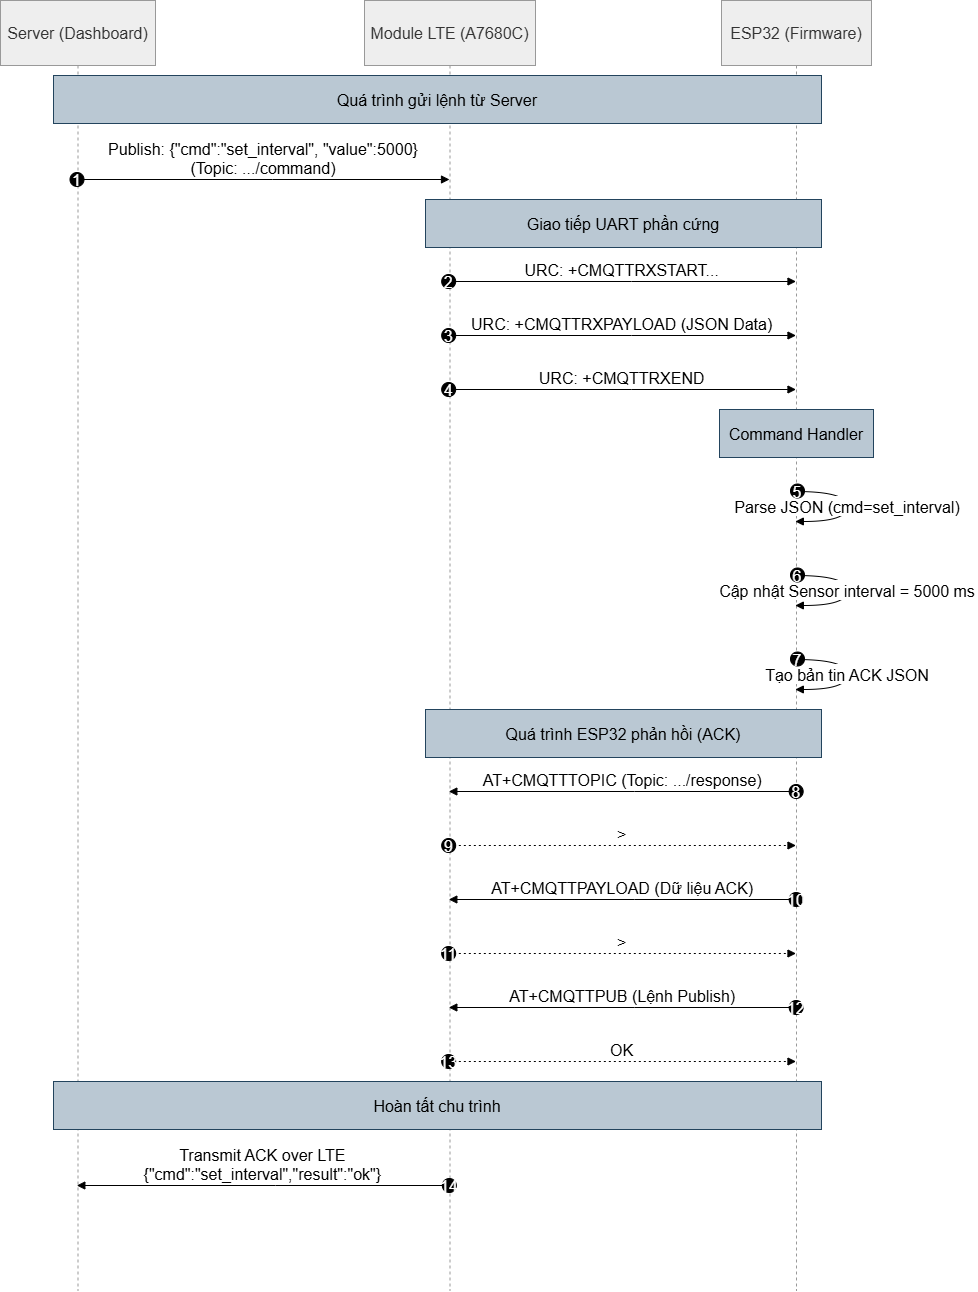

The diagram above was exported from draw.io. Its source (the exported page's mxGraphModel, read from the mxfile embedded in the PNG):
<mxGraphModel dx="1703" dy="940" grid="1" gridSize="10" guides="1" tooltips="1" connect="1" arrows="1" fold="1" page="1" pageScale="1" pageWidth="1169" pageHeight="827" math="0" shadow="0">
  <root>
    <mxCell id="0" />
    <mxCell id="1" parent="0" />
    <mxCell id="h2IpDioPUdmO2L0X2FhQ-1" parent="1" style="shape=umlLifeline;perimeter=lifelinePerimeter;whiteSpace=wrap;container=1;dropTarget=0;collapsible=0;recursiveResize=0;outlineConnect=0;portConstraint=eastwest;newEdgeStyle={&quot;edgeStyle&quot;:&quot;elbowEdgeStyle&quot;,&quot;elbow&quot;:&quot;vertical&quot;,&quot;curved&quot;:0,&quot;rounded&quot;:0};size=65;fillColor=light-dark(#eeeeee,#1f2020);strokeColor=light-dark(#999999,#cccccc);fontColor=light-dark(#333333,#cccccc);fontSize=16;" value="Server (Dashboard)" vertex="1">
      <mxGeometry height="1290" width="155" x="20" y="20" as="geometry" />
    </mxCell>
    <mxCell id="h2IpDioPUdmO2L0X2FhQ-2" parent="1" style="shape=umlLifeline;perimeter=lifelinePerimeter;whiteSpace=wrap;container=1;dropTarget=0;collapsible=0;recursiveResize=0;outlineConnect=0;portConstraint=eastwest;newEdgeStyle={&quot;edgeStyle&quot;:&quot;elbowEdgeStyle&quot;,&quot;elbow&quot;:&quot;vertical&quot;,&quot;curved&quot;:0,&quot;rounded&quot;:0};size=65;fillColor=light-dark(#eeeeee,#1f2020);strokeColor=light-dark(#999999,#cccccc);fontColor=light-dark(#333333,#cccccc);fontSize=16;" value="Module LTE (A7680C)" vertex="1">
      <mxGeometry height="1290" width="171" x="384" y="20" as="geometry" />
    </mxCell>
    <mxCell id="h2IpDioPUdmO2L0X2FhQ-3" parent="1" style="shape=umlLifeline;perimeter=lifelinePerimeter;whiteSpace=wrap;container=1;dropTarget=0;collapsible=0;recursiveResize=0;outlineConnect=0;portConstraint=eastwest;newEdgeStyle={&quot;edgeStyle&quot;:&quot;elbowEdgeStyle&quot;,&quot;elbow&quot;:&quot;vertical&quot;,&quot;curved&quot;:0,&quot;rounded&quot;:0};size=65;fillColor=light-dark(#eeeeee,#1f2020);strokeColor=light-dark(#999999,#cccccc);fontColor=light-dark(#333333,#cccccc);fontSize=16;" value="ESP32 (Firmware)" vertex="1">
      <mxGeometry height="1290" width="150" x="741" y="20" as="geometry" />
    </mxCell>
    <mxCell id="h2IpDioPUdmO2L0X2FhQ-4" edge="1" parent="1" source="h2IpDioPUdmO2L0X2FhQ-1" style="verticalAlign=bottom;edgeStyle=elbowEdgeStyle;elbow=vertical;curved=0;rounded=0;endArrow=block;fontSize=16;" target="h2IpDioPUdmO2L0X2FhQ-2" value="Publish: {&quot;cmd&quot;:&quot;set_interval&quot;, &quot;value&quot;:5000}&#10;(Topic: .../command)">
      <mxGeometry relative="1" as="geometry">
        <Array as="points">
          <mxPoint x="292" y="199" />
        </Array>
      </mxGeometry>
    </mxCell>
    <mxCell id="h2IpDioPUdmO2L0X2FhQ-5" parent="h2IpDioPUdmO2L0X2FhQ-4" style="ellipse;aspect=fixed;fillColor=#000000;align=center;fontColor=#FFFFFF;fontSize=16;" value="1" vertex="1">
      <mxGeometry height="14" relative="1" width="14" as="geometry">
        <mxPoint x="-193.5" y="-7" as="offset" />
      </mxGeometry>
    </mxCell>
    <mxCell id="h2IpDioPUdmO2L0X2FhQ-6" edge="1" parent="1" source="h2IpDioPUdmO2L0X2FhQ-2" style="verticalAlign=bottom;edgeStyle=elbowEdgeStyle;elbow=vertical;curved=0;rounded=0;endArrow=block;fontSize=16;" target="h2IpDioPUdmO2L0X2FhQ-3" value="URC: +CMQTTRXSTART...">
      <mxGeometry relative="1" as="geometry">
        <Array as="points">
          <mxPoint x="651" y="301" />
        </Array>
      </mxGeometry>
    </mxCell>
    <mxCell id="h2IpDioPUdmO2L0X2FhQ-7" parent="h2IpDioPUdmO2L0X2FhQ-6" style="ellipse;aspect=fixed;fillColor=#000000;align=center;fontColor=#FFFFFF;fontSize=16;" value="2" vertex="1">
      <mxGeometry height="14" relative="1" width="14" as="geometry">
        <mxPoint x="-180.5" y="-7" as="offset" />
      </mxGeometry>
    </mxCell>
    <mxCell id="h2IpDioPUdmO2L0X2FhQ-8" edge="1" parent="1" source="h2IpDioPUdmO2L0X2FhQ-2" style="verticalAlign=bottom;edgeStyle=elbowEdgeStyle;elbow=vertical;curved=0;rounded=0;endArrow=block;fontSize=16;" target="h2IpDioPUdmO2L0X2FhQ-3" value="URC: +CMQTTRXPAYLOAD (JSON Data)">
      <mxGeometry relative="1" as="geometry">
        <Array as="points">
          <mxPoint x="651" y="355" />
        </Array>
      </mxGeometry>
    </mxCell>
    <mxCell id="h2IpDioPUdmO2L0X2FhQ-9" parent="h2IpDioPUdmO2L0X2FhQ-8" style="ellipse;aspect=fixed;fillColor=#000000;align=center;fontColor=#FFFFFF;fontSize=16;" value="3" vertex="1">
      <mxGeometry height="14" relative="1" width="14" as="geometry">
        <mxPoint x="-180.5" y="-7" as="offset" />
      </mxGeometry>
    </mxCell>
    <mxCell id="h2IpDioPUdmO2L0X2FhQ-10" edge="1" parent="1" source="h2IpDioPUdmO2L0X2FhQ-2" style="verticalAlign=bottom;edgeStyle=elbowEdgeStyle;elbow=vertical;curved=0;rounded=0;endArrow=block;fontSize=16;" target="h2IpDioPUdmO2L0X2FhQ-3" value="URC: +CMQTTRXEND">
      <mxGeometry relative="1" as="geometry">
        <Array as="points">
          <mxPoint x="651" y="409" />
        </Array>
      </mxGeometry>
    </mxCell>
    <mxCell id="h2IpDioPUdmO2L0X2FhQ-11" parent="h2IpDioPUdmO2L0X2FhQ-10" style="ellipse;aspect=fixed;fillColor=#000000;align=center;fontColor=#FFFFFF;fontSize=16;" value="4" vertex="1">
      <mxGeometry height="14" relative="1" width="14" as="geometry">
        <mxPoint x="-180.5" y="-7" as="offset" />
      </mxGeometry>
    </mxCell>
    <mxCell id="h2IpDioPUdmO2L0X2FhQ-12" edge="1" parent="1" source="h2IpDioPUdmO2L0X2FhQ-3" style="curved=1;endArrow=block;rounded=0;fontSize=16;" target="h2IpDioPUdmO2L0X2FhQ-3" value="Parse JSON (cmd=set_interval)">
      <mxGeometry relative="1" as="geometry">
        <Array as="points">
          <mxPoint x="867" y="511" />
          <mxPoint x="867" y="541" />
        </Array>
      </mxGeometry>
    </mxCell>
    <mxCell id="h2IpDioPUdmO2L0X2FhQ-13" parent="h2IpDioPUdmO2L0X2FhQ-12" style="ellipse;aspect=fixed;fillColor=#000000;align=center;fontColor=#FFFFFF;fontSize=16;" value="5" vertex="1">
      <mxGeometry height="14" relative="1" width="14" as="geometry">
        <mxPoint x="-57" y="-22" as="offset" />
      </mxGeometry>
    </mxCell>
    <mxCell id="h2IpDioPUdmO2L0X2FhQ-14" edge="1" parent="1" source="h2IpDioPUdmO2L0X2FhQ-3" style="curved=1;endArrow=block;rounded=0;fontSize=16;" target="h2IpDioPUdmO2L0X2FhQ-3" value="Cập nhật Sensor interval = 5000 ms">
      <mxGeometry relative="1" as="geometry">
        <Array as="points">
          <mxPoint x="867" y="595" />
          <mxPoint x="867" y="625" />
        </Array>
      </mxGeometry>
    </mxCell>
    <mxCell id="h2IpDioPUdmO2L0X2FhQ-15" parent="h2IpDioPUdmO2L0X2FhQ-14" style="ellipse;aspect=fixed;fillColor=#000000;align=center;fontColor=#FFFFFF;fontSize=16;" value="6" vertex="1">
      <mxGeometry height="14" relative="1" width="14" as="geometry">
        <mxPoint x="-57" y="-22" as="offset" />
      </mxGeometry>
    </mxCell>
    <mxCell id="h2IpDioPUdmO2L0X2FhQ-16" edge="1" parent="1" source="h2IpDioPUdmO2L0X2FhQ-3" style="curved=1;endArrow=block;rounded=0;fontSize=16;" target="h2IpDioPUdmO2L0X2FhQ-3" value="Tạo bản tin ACK JSON">
      <mxGeometry relative="1" as="geometry">
        <Array as="points">
          <mxPoint x="867" y="679" />
          <mxPoint x="867" y="709" />
        </Array>
      </mxGeometry>
    </mxCell>
    <mxCell id="h2IpDioPUdmO2L0X2FhQ-17" parent="h2IpDioPUdmO2L0X2FhQ-16" style="ellipse;aspect=fixed;fillColor=#000000;align=center;fontColor=#FFFFFF;fontSize=16;" value="7" vertex="1">
      <mxGeometry height="14" relative="1" width="14" as="geometry">
        <mxPoint x="-57" y="-22" as="offset" />
      </mxGeometry>
    </mxCell>
    <mxCell id="h2IpDioPUdmO2L0X2FhQ-18" edge="1" parent="1" source="h2IpDioPUdmO2L0X2FhQ-3" style="verticalAlign=bottom;edgeStyle=elbowEdgeStyle;elbow=vertical;curved=0;rounded=0;endArrow=block;fontSize=16;" target="h2IpDioPUdmO2L0X2FhQ-2" value="AT+CMQTTTOPIC (Topic: .../response)">
      <mxGeometry relative="1" as="geometry">
        <Array as="points">
          <mxPoint x="654" y="811" />
        </Array>
      </mxGeometry>
    </mxCell>
    <mxCell id="h2IpDioPUdmO2L0X2FhQ-19" parent="h2IpDioPUdmO2L0X2FhQ-18" style="ellipse;aspect=fixed;fillColor=#000000;align=center;fontColor=#FFFFFF;fontSize=16;" value="8" vertex="1">
      <mxGeometry height="14" relative="1" width="14" as="geometry">
        <mxPoint x="166.5" y="-7" as="offset" />
      </mxGeometry>
    </mxCell>
    <mxCell id="h2IpDioPUdmO2L0X2FhQ-20" edge="1" parent="1" source="h2IpDioPUdmO2L0X2FhQ-2" style="verticalAlign=bottom;edgeStyle=elbowEdgeStyle;elbow=vertical;curved=0;rounded=0;dashed=1;dashPattern=2 3;endArrow=block;fontSize=16;" target="h2IpDioPUdmO2L0X2FhQ-3" value="&gt;">
      <mxGeometry relative="1" as="geometry">
        <Array as="points">
          <mxPoint x="651" y="865" />
        </Array>
      </mxGeometry>
    </mxCell>
    <mxCell id="h2IpDioPUdmO2L0X2FhQ-21" parent="h2IpDioPUdmO2L0X2FhQ-20" style="ellipse;aspect=fixed;fillColor=#000000;align=center;fontColor=#FFFFFF;fontSize=16;" value="9" vertex="1">
      <mxGeometry height="14" relative="1" width="14" as="geometry">
        <mxPoint x="-180.5" y="-7" as="offset" />
      </mxGeometry>
    </mxCell>
    <mxCell id="h2IpDioPUdmO2L0X2FhQ-22" edge="1" parent="1" source="h2IpDioPUdmO2L0X2FhQ-3" style="verticalAlign=bottom;edgeStyle=elbowEdgeStyle;elbow=vertical;curved=0;rounded=0;endArrow=block;fontSize=16;" target="h2IpDioPUdmO2L0X2FhQ-2" value="AT+CMQTTPAYLOAD (Dữ liệu ACK)">
      <mxGeometry relative="1" as="geometry">
        <Array as="points">
          <mxPoint x="654" y="919" />
        </Array>
      </mxGeometry>
    </mxCell>
    <mxCell id="h2IpDioPUdmO2L0X2FhQ-23" parent="h2IpDioPUdmO2L0X2FhQ-22" style="ellipse;aspect=fixed;fillColor=#000000;align=center;fontColor=#FFFFFF;fontSize=16;" value="10" vertex="1">
      <mxGeometry height="14" relative="1" width="14" as="geometry">
        <mxPoint x="166.5" y="-7" as="offset" />
      </mxGeometry>
    </mxCell>
    <mxCell id="h2IpDioPUdmO2L0X2FhQ-24" edge="1" parent="1" source="h2IpDioPUdmO2L0X2FhQ-2" style="verticalAlign=bottom;edgeStyle=elbowEdgeStyle;elbow=vertical;curved=0;rounded=0;dashed=1;dashPattern=2 3;endArrow=block;fontSize=16;" target="h2IpDioPUdmO2L0X2FhQ-3" value="&gt;">
      <mxGeometry relative="1" as="geometry">
        <Array as="points">
          <mxPoint x="651" y="973" />
        </Array>
      </mxGeometry>
    </mxCell>
    <mxCell id="h2IpDioPUdmO2L0X2FhQ-25" parent="h2IpDioPUdmO2L0X2FhQ-24" style="ellipse;aspect=fixed;fillColor=#000000;align=center;fontColor=#FFFFFF;fontSize=16;" value="11" vertex="1">
      <mxGeometry height="14" relative="1" width="14" as="geometry">
        <mxPoint x="-180.5" y="-7" as="offset" />
      </mxGeometry>
    </mxCell>
    <mxCell id="h2IpDioPUdmO2L0X2FhQ-26" edge="1" parent="1" source="h2IpDioPUdmO2L0X2FhQ-3" style="verticalAlign=bottom;edgeStyle=elbowEdgeStyle;elbow=vertical;curved=0;rounded=0;endArrow=block;fontSize=16;" target="h2IpDioPUdmO2L0X2FhQ-2" value="AT+CMQTTPUB (Lệnh Publish)">
      <mxGeometry relative="1" as="geometry">
        <Array as="points">
          <mxPoint x="654" y="1027" />
        </Array>
      </mxGeometry>
    </mxCell>
    <mxCell id="h2IpDioPUdmO2L0X2FhQ-27" parent="h2IpDioPUdmO2L0X2FhQ-26" style="ellipse;aspect=fixed;fillColor=#000000;align=center;fontColor=#FFFFFF;fontSize=16;" value="12" vertex="1">
      <mxGeometry height="14" relative="1" width="14" as="geometry">
        <mxPoint x="166.5" y="-7" as="offset" />
      </mxGeometry>
    </mxCell>
    <mxCell id="h2IpDioPUdmO2L0X2FhQ-28" edge="1" parent="1" source="h2IpDioPUdmO2L0X2FhQ-2" style="verticalAlign=bottom;edgeStyle=elbowEdgeStyle;elbow=vertical;curved=0;rounded=0;dashed=1;dashPattern=2 3;endArrow=block;fontSize=16;" target="h2IpDioPUdmO2L0X2FhQ-3" value="OK">
      <mxGeometry relative="1" as="geometry">
        <Array as="points">
          <mxPoint x="651" y="1081" />
        </Array>
      </mxGeometry>
    </mxCell>
    <mxCell id="h2IpDioPUdmO2L0X2FhQ-29" parent="h2IpDioPUdmO2L0X2FhQ-28" style="ellipse;aspect=fixed;fillColor=#000000;align=center;fontColor=#FFFFFF;fontSize=16;" value="13" vertex="1">
      <mxGeometry height="14" relative="1" width="14" as="geometry">
        <mxPoint x="-180.5" y="-7" as="offset" />
      </mxGeometry>
    </mxCell>
    <mxCell id="h2IpDioPUdmO2L0X2FhQ-30" edge="1" parent="1" source="h2IpDioPUdmO2L0X2FhQ-2" style="verticalAlign=bottom;edgeStyle=elbowEdgeStyle;elbow=vertical;curved=0;rounded=0;endArrow=block;fontSize=16;" target="h2IpDioPUdmO2L0X2FhQ-1" value="Transmit ACK over LTE&#10;{&quot;cmd&quot;:&quot;set_interval&quot;,&quot;result&quot;:&quot;ok&quot;}">
      <mxGeometry relative="1" as="geometry">
        <Array as="points">
          <mxPoint x="295" y="1205" />
        </Array>
      </mxGeometry>
    </mxCell>
    <mxCell id="h2IpDioPUdmO2L0X2FhQ-31" parent="h2IpDioPUdmO2L0X2FhQ-30" style="ellipse;aspect=fixed;fillColor=#000000;align=center;fontColor=#FFFFFF;fontSize=16;" value="14" vertex="1">
      <mxGeometry height="14" relative="1" width="14" as="geometry">
        <mxPoint x="179.5" y="-7" as="offset" />
      </mxGeometry>
    </mxCell>
    <mxCell id="h2IpDioPUdmO2L0X2FhQ-32" parent="1" style="fillColor=#bac8d3;strokeColor=#23445d;fontSize=16;" value="Quá trình gửi lệnh từ Server" vertex="1">
      <mxGeometry height="48" width="768" x="73" y="95" as="geometry" />
    </mxCell>
    <mxCell id="h2IpDioPUdmO2L0X2FhQ-33" parent="1" style="fillColor=#bac8d3;strokeColor=#23445d;fontSize=16;" value="Giao tiếp UART phần cứng" vertex="1">
      <mxGeometry height="48" width="396" x="445" y="219" as="geometry" />
    </mxCell>
    <mxCell id="h2IpDioPUdmO2L0X2FhQ-34" parent="1" style="fillColor=#bac8d3;strokeColor=#23445d;fontSize=16;" value="Command Handler" vertex="1">
      <mxGeometry height="48" width="154" x="739" y="429" as="geometry" />
    </mxCell>
    <mxCell id="h2IpDioPUdmO2L0X2FhQ-35" parent="1" style="fillColor=#bac8d3;strokeColor=#23445d;fontSize=16;" value="Quá trình ESP32 phản hồi (ACK)" vertex="1">
      <mxGeometry height="48" width="396" x="445" y="729" as="geometry" />
    </mxCell>
    <mxCell id="h2IpDioPUdmO2L0X2FhQ-36" parent="1" style="fillColor=#bac8d3;strokeColor=#23445d;fontSize=16;" value="Hoàn tất chu trình" vertex="1">
      <mxGeometry height="48" width="768" x="73" y="1101" as="geometry" />
    </mxCell>
  </root>
</mxGraphModel>